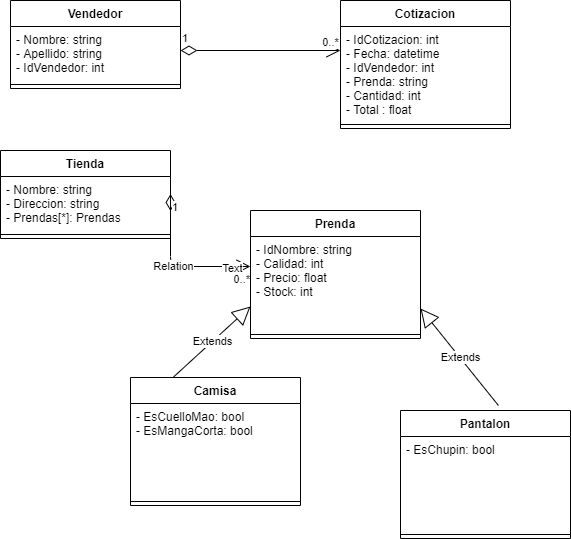

The diagram above was exported from draw.io. Its source (the exported page's mxGraphModel, read from the mxfile embedded in the PNG):
<mxGraphModel dx="1102" dy="450" grid="1" gridSize="10" guides="1" tooltips="1" connect="1" arrows="1" fold="1" page="1" pageScale="1" pageWidth="827" pageHeight="1169" math="0" shadow="0">
  <root>
    <mxCell id="0" />
    <mxCell id="1" parent="0" />
    <mxCell id="0uF8uj3MQA_NyMGze3SS-1" value="Vendedor" style="swimlane;fontStyle=1;align=center;verticalAlign=top;childLayout=stackLayout;horizontal=1;startSize=26;horizontalStack=0;resizeParent=1;resizeParentMax=0;resizeLast=0;collapsible=1;marginBottom=0;" parent="1" vertex="1">
      <mxGeometry x="70" y="80" width="170" height="88" as="geometry" />
    </mxCell>
    <mxCell id="0uF8uj3MQA_NyMGze3SS-2" value="- Nombre: string&#10;- Apellido: string&#10;- IdVendedor: int" style="text;strokeColor=none;fillColor=none;align=left;verticalAlign=top;spacingLeft=4;spacingRight=4;overflow=hidden;rotatable=0;points=[[0,0.5],[1,0.5]];portConstraint=eastwest;" parent="0uF8uj3MQA_NyMGze3SS-1" vertex="1">
      <mxGeometry y="26" width="170" height="54" as="geometry" />
    </mxCell>
    <mxCell id="0uF8uj3MQA_NyMGze3SS-3" value="" style="line;strokeWidth=1;fillColor=none;align=left;verticalAlign=middle;spacingTop=-1;spacingLeft=3;spacingRight=3;rotatable=0;labelPosition=right;points=[];portConstraint=eastwest;" parent="0uF8uj3MQA_NyMGze3SS-1" vertex="1">
      <mxGeometry y="80" width="170" height="8" as="geometry" />
    </mxCell>
    <mxCell id="0uF8uj3MQA_NyMGze3SS-5" value="Cotizacion" style="swimlane;fontStyle=1;align=center;verticalAlign=top;childLayout=stackLayout;horizontal=1;startSize=26;horizontalStack=0;resizeParent=1;resizeParentMax=0;resizeLast=0;collapsible=1;marginBottom=0;" parent="1" vertex="1">
      <mxGeometry x="400" y="80" width="170" height="128" as="geometry" />
    </mxCell>
    <mxCell id="0uF8uj3MQA_NyMGze3SS-6" value="- IdCotizacion: int&#10;- Fecha: datetime&#10;- IdVendedor: int&#10;- Prenda: string&#10;- Cantidad: int&#10;- Total : float" style="text;strokeColor=none;fillColor=none;align=left;verticalAlign=top;spacingLeft=4;spacingRight=4;overflow=hidden;rotatable=0;points=[[0,0.5],[1,0.5]];portConstraint=eastwest;" parent="0uF8uj3MQA_NyMGze3SS-5" vertex="1">
      <mxGeometry y="26" width="170" height="94" as="geometry" />
    </mxCell>
    <mxCell id="0uF8uj3MQA_NyMGze3SS-7" value="" style="line;strokeWidth=1;fillColor=none;align=left;verticalAlign=middle;spacingTop=-1;spacingLeft=3;spacingRight=3;rotatable=0;labelPosition=right;points=[];portConstraint=eastwest;" parent="0uF8uj3MQA_NyMGze3SS-5" vertex="1">
      <mxGeometry y="120" width="170" height="8" as="geometry" />
    </mxCell>
    <mxCell id="0uF8uj3MQA_NyMGze3SS-9" value="Prenda" style="swimlane;fontStyle=1;align=center;verticalAlign=top;childLayout=stackLayout;horizontal=1;startSize=26;horizontalStack=0;resizeParent=1;resizeParentMax=0;resizeLast=0;collapsible=1;marginBottom=0;" parent="1" vertex="1">
      <mxGeometry x="310" y="290" width="170" height="128" as="geometry" />
    </mxCell>
    <mxCell id="0uF8uj3MQA_NyMGze3SS-10" value="- IdNombre: string&#10;- Calidad: int&#10;- Precio: float&#10;- Stock: int&#10;" style="text;strokeColor=none;fillColor=none;align=left;verticalAlign=top;spacingLeft=4;spacingRight=4;overflow=hidden;rotatable=0;points=[[0,0.5],[1,0.5]];portConstraint=eastwest;" parent="0uF8uj3MQA_NyMGze3SS-9" vertex="1">
      <mxGeometry y="26" width="170" height="94" as="geometry" />
    </mxCell>
    <mxCell id="0uF8uj3MQA_NyMGze3SS-11" value="" style="line;strokeWidth=1;fillColor=none;align=left;verticalAlign=middle;spacingTop=-1;spacingLeft=3;spacingRight=3;rotatable=0;labelPosition=right;points=[];portConstraint=eastwest;" parent="0uF8uj3MQA_NyMGze3SS-9" vertex="1">
      <mxGeometry y="120" width="170" height="8" as="geometry" />
    </mxCell>
    <mxCell id="yg9KxY2c-WSS8s7T60y8-1" value="Tienda" style="swimlane;fontStyle=1;align=center;verticalAlign=top;childLayout=stackLayout;horizontal=1;startSize=26;horizontalStack=0;resizeParent=1;resizeParentMax=0;resizeLast=0;collapsible=1;marginBottom=0;" vertex="1" parent="1">
      <mxGeometry x="60" y="230" width="170" height="88" as="geometry" />
    </mxCell>
    <mxCell id="yg9KxY2c-WSS8s7T60y8-2" value="- Nombre: string&#10;- Direccion: string&#10;- Prendas[*]: Prendas" style="text;strokeColor=none;fillColor=none;align=left;verticalAlign=top;spacingLeft=4;spacingRight=4;overflow=hidden;rotatable=0;points=[[0,0.5],[1,0.5]];portConstraint=eastwest;" vertex="1" parent="yg9KxY2c-WSS8s7T60y8-1">
      <mxGeometry y="26" width="170" height="54" as="geometry" />
    </mxCell>
    <mxCell id="yg9KxY2c-WSS8s7T60y8-3" value="" style="line;strokeWidth=1;fillColor=none;align=left;verticalAlign=middle;spacingTop=-1;spacingLeft=3;spacingRight=3;rotatable=0;labelPosition=right;points=[];portConstraint=eastwest;" vertex="1" parent="yg9KxY2c-WSS8s7T60y8-1">
      <mxGeometry y="80" width="170" height="8" as="geometry" />
    </mxCell>
    <mxCell id="yg9KxY2c-WSS8s7T60y8-4" value="Camisa" style="swimlane;fontStyle=1;align=center;verticalAlign=top;childLayout=stackLayout;horizontal=1;startSize=26;horizontalStack=0;resizeParent=1;resizeParentMax=0;resizeLast=0;collapsible=1;marginBottom=0;" vertex="1" parent="1">
      <mxGeometry x="190" y="457" width="170" height="128" as="geometry" />
    </mxCell>
    <mxCell id="yg9KxY2c-WSS8s7T60y8-5" value="- EsCuelloMao: bool&#10;- EsMangaCorta: bool&#10;" style="text;strokeColor=none;fillColor=none;align=left;verticalAlign=top;spacingLeft=4;spacingRight=4;overflow=hidden;rotatable=0;points=[[0,0.5],[1,0.5]];portConstraint=eastwest;" vertex="1" parent="yg9KxY2c-WSS8s7T60y8-4">
      <mxGeometry y="26" width="170" height="94" as="geometry" />
    </mxCell>
    <mxCell id="yg9KxY2c-WSS8s7T60y8-6" value="" style="line;strokeWidth=1;fillColor=none;align=left;verticalAlign=middle;spacingTop=-1;spacingLeft=3;spacingRight=3;rotatable=0;labelPosition=right;points=[];portConstraint=eastwest;" vertex="1" parent="yg9KxY2c-WSS8s7T60y8-4">
      <mxGeometry y="120" width="170" height="8" as="geometry" />
    </mxCell>
    <mxCell id="yg9KxY2c-WSS8s7T60y8-10" value="Pantalon" style="swimlane;fontStyle=1;align=center;verticalAlign=top;childLayout=stackLayout;horizontal=1;startSize=26;horizontalStack=0;resizeParent=1;resizeParentMax=0;resizeLast=0;collapsible=1;marginBottom=0;" vertex="1" parent="1">
      <mxGeometry x="460" y="490" width="170" height="128" as="geometry" />
    </mxCell>
    <mxCell id="yg9KxY2c-WSS8s7T60y8-11" value="- EsChupin: bool&#10;&#10;" style="text;strokeColor=none;fillColor=none;align=left;verticalAlign=top;spacingLeft=4;spacingRight=4;overflow=hidden;rotatable=0;points=[[0,0.5],[1,0.5]];portConstraint=eastwest;" vertex="1" parent="yg9KxY2c-WSS8s7T60y8-10">
      <mxGeometry y="26" width="170" height="94" as="geometry" />
    </mxCell>
    <mxCell id="yg9KxY2c-WSS8s7T60y8-12" value="" style="line;strokeWidth=1;fillColor=none;align=left;verticalAlign=middle;spacingTop=-1;spacingLeft=3;spacingRight=3;rotatable=0;labelPosition=right;points=[];portConstraint=eastwest;" vertex="1" parent="yg9KxY2c-WSS8s7T60y8-10">
      <mxGeometry y="120" width="170" height="8" as="geometry" />
    </mxCell>
    <mxCell id="yg9KxY2c-WSS8s7T60y8-16" value="Extends" style="endArrow=block;endSize=16;endFill=0;html=1;exitX=0.25;exitY=0;exitDx=0;exitDy=0;" edge="1" parent="1" source="yg9KxY2c-WSS8s7T60y8-4">
      <mxGeometry width="160" relative="1" as="geometry">
        <mxPoint x="200" y="418" as="sourcePoint" />
        <mxPoint x="310" y="386" as="targetPoint" />
      </mxGeometry>
    </mxCell>
    <mxCell id="yg9KxY2c-WSS8s7T60y8-17" value="Extends" style="endArrow=block;endSize=16;endFill=0;html=1;exitX=0.576;exitY=-0.039;exitDx=0;exitDy=0;entryX=1;entryY=0.766;entryDx=0;entryDy=0;entryPerimeter=0;exitPerimeter=0;" edge="1" parent="1" source="yg9KxY2c-WSS8s7T60y8-10" target="0uF8uj3MQA_NyMGze3SS-10">
      <mxGeometry x="-0.012" width="160" relative="1" as="geometry">
        <mxPoint x="480" y="471" as="sourcePoint" />
        <mxPoint x="557.5" y="400" as="targetPoint" />
        <mxPoint as="offset" />
      </mxGeometry>
    </mxCell>
    <mxCell id="yg9KxY2c-WSS8s7T60y8-21" value="Relation" style="endArrow=open;html=1;endSize=12;startArrow=diamondThin;startSize=14;startFill=0;edgeStyle=orthogonalEdgeStyle;entryX=0;entryY=0.319;entryDx=0;entryDy=0;entryPerimeter=0;" edge="1" parent="1" target="0uF8uj3MQA_NyMGze3SS-10">
      <mxGeometry relative="1" as="geometry">
        <mxPoint x="230" y="273.5" as="sourcePoint" />
        <mxPoint x="390" y="273.5" as="targetPoint" />
      </mxGeometry>
    </mxCell>
    <mxCell id="yg9KxY2c-WSS8s7T60y8-22" value="1" style="edgeLabel;resizable=0;html=1;align=left;verticalAlign=top;" connectable="0" vertex="1" parent="yg9KxY2c-WSS8s7T60y8-21">
      <mxGeometry x="-1" relative="1" as="geometry" />
    </mxCell>
    <mxCell id="yg9KxY2c-WSS8s7T60y8-23" value="0..*" style="edgeLabel;resizable=0;html=1;align=right;verticalAlign=top;" connectable="0" vertex="1" parent="yg9KxY2c-WSS8s7T60y8-21">
      <mxGeometry x="1" relative="1" as="geometry" />
    </mxCell>
    <mxCell id="yg9KxY2c-WSS8s7T60y8-24" value="Text" style="edgeLabel;html=1;align=center;verticalAlign=middle;resizable=0;points=[];" vertex="1" connectable="0" parent="yg9KxY2c-WSS8s7T60y8-21">
      <mxGeometry x="0.7639" y="-2" relative="1" as="geometry">
        <mxPoint as="offset" />
      </mxGeometry>
    </mxCell>
    <mxCell id="yg9KxY2c-WSS8s7T60y8-29" value="1" style="endArrow=open;html=1;endSize=12;startArrow=diamondThin;startSize=14;startFill=0;edgeStyle=orthogonalEdgeStyle;align=left;verticalAlign=bottom;" edge="1" parent="1">
      <mxGeometry x="-1" y="3" relative="1" as="geometry">
        <mxPoint x="240" y="130" as="sourcePoint" />
        <mxPoint x="400" y="130" as="targetPoint" />
      </mxGeometry>
    </mxCell>
    <mxCell id="yg9KxY2c-WSS8s7T60y8-30" value="0..*" style="edgeLabel;html=1;align=center;verticalAlign=middle;resizable=0;points=[];" vertex="1" connectable="0" parent="yg9KxY2c-WSS8s7T60y8-29">
      <mxGeometry x="0.8625" y="9" relative="1" as="geometry">
        <mxPoint as="offset" />
      </mxGeometry>
    </mxCell>
  </root>
</mxGraphModel>